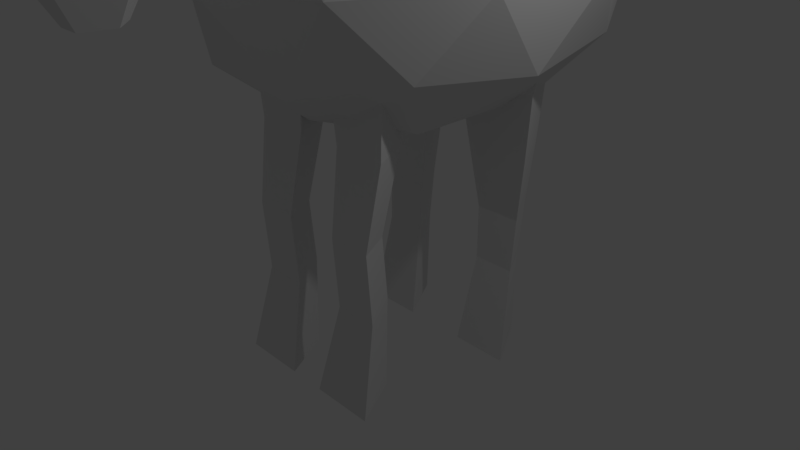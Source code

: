 # Source: GOAT.blend  (saved by Blender 2.78.0; exported with 4.5.12 LTS)
import bpy
from mathutils import Matrix  # noqa: F401  (used for matrix-valued properties, if any)

bpy.ops.wm.read_factory_settings(use_empty=True)
scene = bpy.context.scene
scene.name = 'Scene'

# ---- collections
col_collection_1 = bpy.data.collections.new('Collection 1'); scene.collection.children.link(col_collection_1)
col_collection_2 = bpy.data.collections.new('Collection 2'); scene.collection.children.link(col_collection_2)

# ---- world
world_world = bpy.data.worlds.new('World'); scene.world = world_world
world_world.color = (0.05088, 0.05088, 0.05088)
world_world.use_sun_shadow = False
world_world.sun_shadow_jitter_overblur = 0.0
world_world.cycles.sampling_method = 'MANUAL'

# ---- cameras
cam_camera = bpy.data.cameras.new('Camera')
cam_camera.clip_end = 100.0
cam_camera.lens = 35.0
cam_camera.sensor_width = 32.0
cam_camera.sensor_height = 18.0
cam_camera.ortho_scale = 7.314
cam_camera.dof.focus_distance = 0.0
cam_camera.dof.aperture_fstop = 128.0

# ---- lights
light_lamp = bpy.data.lights.new('Lamp', 'POINT')
light_lamp.transmission_factor = 0.0
light_lamp.cutoff_distance = 30.0
light_lamp.energy = 100.0
light_lamp.shadow_buffer_clip_start = 1.001
light_lamp.shadow_soft_size = 0.1
light_lamp.shadow_maximum_resolution = 0.006
light_lamp.use_absolute_resolution = True

# ---- meshes
me_circle = bpy.data.meshes.new('Circle')
me_circle.from_pydata([(1.924, 0.5788, 3.728), (1.058, -0.8622, 4.144), (2.79, -0.8622, 4.144), (1.924, 1.296, 6.13), (1.058, -0.04544, 6.801), (2.79, -0.04544, 6.801), (1.924, 3.243, 8.698), (0.8534, 1.585, 9.528), (2.994, 1.585, 9.528), (1.924, 4.382, 10.95), (0.6094, 2.553, 12.31), (3.238, 2.553, 12.31), (2.172, 6.756, 0.5018), (1.305, 5.401, 1.145), (3.038, 5.401, 1.145), (2.172, 7.778, 2.433), (1.22, 6.289, 3.14), (3.123, 6.289, 3.14), (2.172, 9.142, 4.662), (0.8177, 7.024, 5.667), (3.525, 7.024, 5.667), (2.172, 10.4, 6.887), (0.4584, 7.722, 8.159), (3.885, 7.722, 8.159), (2.172, 11.87, 8.215), (-0.4316, 7.795, 10.15), (4.775, 7.795, 10.15), (2.172, 5.332, -2.759), (0.994, 3.413, -2.066), (3.349, 3.413, -2.066), (1.924, -0.8782, 0.283), (0.6563, -2.842, 1.264), (3.191, -2.842, 1.264), (-2.114, 0.5788, 3.728), (-2.98, -0.8622, 4.144), (-1.248, -0.8622, 4.144), (-2.114, 1.296, 6.13), (-2.98, -0.04544, 6.801), (-1.248, -0.04544, 6.801), (-2.114, 3.243, 8.698), (-3.184, 1.585, 9.528), (-1.044, 1.585, 9.528), (-3.803, 4.382, 10.95), (-3.428, 2.553, 12.31), (-0.7998, 2.553, 12.31), (-2.114, -0.8782, 0.283), (-3.381, -2.842, 1.264), (-0.8468, -2.842, 1.264), (-2.846, 6.756, 0.5018), (-3.712, 5.401, 1.145), (-1.98, 5.401, 1.145), (-2.846, 7.778, 2.433), (-3.797, 6.289, 3.14), (-1.894, 6.289, 3.14), (-2.846, 9.142, 4.662), (-4.199, 7.024, 5.667), (-1.492, 7.024, 5.667), (-2.429, 10.4, 6.887), (-4.143, 7.722, 8.159), (-1.133, 7.722, 8.159), (-2.429, 11.87, 8.215), (-5.033, 7.795, 10.15), (-0.2426, 7.795, 10.15), (-2.846, 5.332, -2.759), (-4.023, 3.413, -2.066), (-1.668, 3.413, -2.066), (-4.565e-07, -2.287, 16.43), (-0.6949, -2.889, 16.67), (-0.4295, -3.863, 17.06), (0.4295, -3.863, 17.06), (0.6949, -2.889, 16.67), (-1.374, -2.106, 17.87), (-5.807e-07, -0.9152, 17.4), (-0.8494, -4.032, 18.64), (0.8494, -4.032, 18.64), (1.374, -2.106, 17.87), (-1.615, -1.506, 19.1), (-6.909e-07, -0.1071, 18.54), (-0.9983, -3.77, 20.01), (0.9983, -3.77, 20.01), (1.615, -1.506, 19.1), (-2.416, -0.8151, 20.2), (-7.462e-07, 0.7188, 18.54), (-1.493, -3.297, 22.87), (1.493, -3.297, 22.87), (2.416, -0.8151, 20.2), (-3.329, -0.02675, 21.1), (-8.421e-07, 1.168, 18.24), (-2.057, -1.959, 25.74), (2.057, -1.959, 25.74), (3.329, -0.02674, 21.1), (-1.891e-08, 5.881, 7.216), (4.333, 2.707, 12.05), (-1.655, -0.0127, 13.13), (-5.356, 7.108, 10.29), (-1.655, 14.23, 7.45), (4.333, 11.51, 8.535), (1.655, 1.972, 18.11), (-4.333, 4.692, 17.02), (-4.333, 13.49, 13.51), (1.655, 16.21, 12.43), (5.356, 9.093, 15.27), (-1.891e-08, 10.32, 18.34), (-0.9728, 2.027, 9.716), (2.547, 3.626, 9.079), (1.574, 0.1616, 12.56), (5.094, 6.934, 9.854), (2.547, 8.799, 7.015), (-3.148, 6.213, 8.047), (-4.121, 2.748, 11.52), (-0.9728, 10.4, 6.377), (-4.121, 11.12, 8.184), (1.574, 13.71, 7.152), (5.695, 5.514, 13.81), (5.695, 10.69, 11.75), (-1.891e-08, -0.2706, 16.12), (3.52, 1.328, 15.48), (-5.695, 5.514, 13.81), (-3.52, 1.328, 15.48), (-3.52, 14.87, 10.08), (-5.695, 10.69, 11.75), (3.52, 14.87, 10.08), (-1.891e-08, 16.47, 9.439), (4.121, 5.081, 17.37), (-1.574, 2.495, 18.4), (-5.094, 9.267, 15.7), (-1.574, 16.04, 13.0), (4.121, 13.45, 14.03), (0.9728, 5.802, 19.18), (3.148, 9.988, 17.51), (-2.547, 7.401, 18.54), (-2.547, 12.57, 16.48), (0.9728, 14.17, 15.84), (-2.458, 2.88, 20.58), (-3.451e-06, 2.286, 17.53), (-1.519, 3.84, 25.51), (1.519, 3.84, 25.51), (2.458, 2.88, 20.58), (-2.48, 4.712, 14.15), (-0.1543, 1.889, 12.63), (-1.378, 8.752, 17.08), (1.628, 8.425, 17.37), (2.385, 4.183, 14.62), (-0.4768, 14.33, 6.246), (1.248, 14.06, 6.086), (0.4073, 15.53, 7.308), (2.288, 14.68, 7.649)], [], [(0, 3, 5, 2), (2, 5, 4, 1), (1, 4, 3, 0), (3, 6, 8, 5), (5, 8, 7, 4), (4, 7, 6, 3), (6, 9, 11, 8), (8, 11, 10, 7), (7, 10, 9, 6), (12, 15, 17, 14), (14, 17, 16, 13), (13, 16, 15, 12), (15, 18, 20, 17), (17, 20, 19, 16), (16, 19, 18, 15), (18, 21, 23, 20), (20, 23, 22, 19), (19, 22, 21, 18), (21, 24, 26, 23), (23, 26, 25, 22), (22, 25, 24, 21), (14, 29, 27, 12), (13, 28, 29, 14), (12, 27, 28, 13), (0, 2, 32, 30), (2, 1, 31, 32), (1, 0, 30, 31), (33, 36, 38, 35), (35, 38, 37, 34), (34, 37, 36, 33), (36, 39, 41, 38), (38, 41, 40, 37), (37, 40, 39, 36), (39, 42, 44, 41), (41, 44, 43, 40), (40, 43, 42, 39), (33, 35, 47, 45), (35, 34, 46, 47), (34, 33, 45, 46), (48, 51, 53, 50), (50, 53, 52, 49), (49, 52, 51, 48), (51, 54, 56, 53), (53, 56, 55, 52), (52, 55, 54, 51), (54, 57, 59, 56), (56, 59, 58, 55), (55, 58, 57, 54), (57, 60, 62, 59), (59, 62, 61, 58), (58, 61, 60, 57), (50, 65, 63, 48), (49, 64, 65, 50), (48, 63, 64, 49), (67, 66, 70, 69, 68), (75, 80, 79, 74), (68, 73, 71, 67), (66, 72, 75, 70), (69, 74, 73, 68), (67, 71, 72, 66), (70, 75, 74, 69), (77, 82, 85, 80), (73, 78, 76, 71), (72, 77, 80, 75), (74, 79, 78, 73), (71, 76, 77, 72), (85, 90, 89, 84), (79, 84, 83, 78), (76, 81, 82, 77), (80, 85, 84, 79), (78, 83, 81, 76), (90, 87, 134, 137), (83, 88, 86, 81), (82, 87, 90, 85), (84, 89, 88, 83), (81, 86, 87, 82), (91, 104, 103), (92, 104, 106), (91, 103, 108), (91, 108, 110), (91, 110, 107), (92, 106, 113), (93, 105, 115), (94, 109, 117), (95, 111, 119), (96, 112, 121), (92, 113, 116), (93, 115, 118), (94, 117, 120), (95, 119, 122), (96, 121, 114), (97, 123, 128), (98, 124, 130), (99, 125, 131), (100, 126, 132), (101, 127, 129), (129, 132, 102), (129, 127, 132), (127, 100, 132), (132, 131, 102), (132, 126, 131), (126, 99, 131), (131, 130, 102), (131, 125, 130), (125, 98, 130), (130, 128, 102), (130, 124, 128), (124, 97, 128), (128, 129, 102), (128, 123, 129), (123, 101, 129), (114, 127, 101), (114, 121, 127), (121, 100, 127), (122, 126, 100), (122, 119, 126), (119, 99, 126), (120, 125, 99), (120, 117, 125), (117, 98, 125), (118, 124, 98), (118, 115, 124), (115, 97, 124), (116, 123, 97), (116, 113, 123), (113, 101, 123), (121, 122, 100), (121, 112, 144, 146), (95, 122, 145, 143), (119, 120, 99), (119, 111, 120), (111, 94, 120), (117, 118, 98), (117, 109, 118), (109, 93, 118), (115, 116, 97), (115, 105, 116), (105, 92, 116), (113, 114, 101), (113, 106, 114), (106, 96, 114), (107, 112, 96), (107, 110, 112), (110, 95, 112), (110, 111, 95), (110, 108, 111), (108, 94, 111), (108, 109, 94), (108, 103, 109), (103, 93, 109), (106, 107, 96), (106, 104, 107), (104, 91, 107), (103, 105, 93), (103, 104, 105), (104, 92, 105), (133, 135, 140, 138), (88, 89, 136, 135), (87, 86, 133, 134), (89, 90, 137, 136), (86, 88, 135, 133), (138, 140, 141, 142, 139), (137, 134, 139, 142), (135, 136, 141, 140), (134, 133, 138, 139), (136, 137, 142, 141), (146, 144, 145), (144, 143, 145), (112, 95, 143, 144), (122, 121, 146, 145)])
me_circle.use_remesh_preserve_volume = False
me_circle.use_remesh_preserve_attributes = False
me_circle.use_mirror_vertex_groups = False
me_circle.update()
me_cylinder = bpy.data.meshes.new('Cylinder')
me_cylinder.from_pydata([(0.3871, -3.025, 7.36), (0.3871, -2.998, 7.889), (0.598, -3.72, 7.396), (0.598, -3.692, 7.925), (0.1761, -3.72, 7.396), (0.1761, -3.692, 7.925), (0.5229, -3.175, 8.817), (0.3871, -2.746, 8.689), (0.2512, -3.175, 8.817), (0.4191, -2.172, 9.674), (0.3871, -2.088, 9.61), (0.355, -2.172, 9.674), (0.4017, -1.885, 9.902), (0.3871, -1.847, 9.872), (0.3724, -1.885, 9.902), (-0.542, -3.021, 7.36), (-0.5474, -2.994, 7.889), (-0.2, -3.661, 7.396), (-0.2054, -3.634, 7.925), (-0.6139, -3.743, 7.396), (-0.6193, -3.716, 7.925), (-0.3797, -3.141, 8.817), (-0.5964, -2.747, 8.689), (-0.6463, -3.194, 8.817), (-0.6766, -2.178, 9.674), (-0.7243, -2.102, 9.61), (-0.7395, -2.19, 9.674), (-0.7494, -1.9, 9.902), (-0.7712, -1.865, 9.872), (-0.7781, -1.906, 9.902)], [], [(0, 1, 3, 2), (2, 3, 5, 4), (1, 5, 8, 7), (4, 5, 1, 0), (0, 2, 4), (7, 8, 11, 10), (5, 3, 6, 8), (3, 1, 7, 6), (10, 11, 14, 13), (8, 6, 9, 11), (6, 7, 10, 9), (12, 13, 14), (11, 9, 12, 14), (9, 10, 13, 12), (15, 16, 18, 17), (17, 18, 20, 19), (16, 20, 23, 22), (19, 20, 16, 15), (15, 17, 19), (22, 23, 26, 25), (20, 18, 21, 23), (18, 16, 22, 21), (25, 26, 29, 28), (23, 21, 24, 26), (21, 22, 25, 24), (27, 28, 29), (26, 24, 27, 29), (24, 25, 28, 27)])
me_cylinder.use_remesh_preserve_volume = False
me_cylinder.use_remesh_preserve_attributes = False
me_cylinder.use_mirror_vertex_groups = False
me_cylinder.update()

# ---- objects
ob_circle = bpy.data.objects.new('Circle', me_circle)
ob_lamp = bpy.data.objects.new('Lamp', light_lamp)
ob_camera = bpy.data.objects.new('Camera', cam_camera)
ob_cylinder = bpy.data.objects.new('Cylinder', me_cylinder)

# ---- transforms, parenting, visibility, modifiers, constraints
ob_circle.location = (0.0, 0.0, -1.504)
ob_circle.rotation_euler = (0.3796, 8.227e-17, 1.58e-17)
ob_circle.scale = (0.345, 0.345, 0.345)
ob_circle.lineart.crease_threshold = 0.0
ob_lamp.location = (4.076, 1.005, 5.904)
ob_lamp.rotation_euler = (0.6503, 0.05522, 1.866)
ob_lamp.lock_rotations_4d = False
ob_lamp.empty_display_type = 'ARROWS'
ob_lamp.color = (0.0, 0.0, 0.0, 0.0)
ob_lamp.lineart.crease_threshold = 0.0
ob_camera.location = (7.481, -6.508, 5.344)
ob_camera.rotation_euler = (1.109, 0.0, 0.8149)
ob_camera.lock_rotations_4d = False
ob_camera.empty_display_type = 'ARROWS'
ob_camera.color = (0.0, 0.0, 0.0, 0.0)
ob_camera.display_type = 'WIRE'
ob_camera.lineart.crease_threshold = 0.0
ob_cylinder.location = (-6.448e-16, 0.128, -0.9659)
ob_cylinder.lineart.crease_threshold = 0.0

# ---- collection membership
col_collection_1.objects.link(ob_circle)
col_collection_1.objects.link(ob_lamp)
col_collection_1.objects.link(ob_camera)
col_collection_2.objects.link(ob_cylinder)

# ---- scene / render settings (as saved in the file)
scene.camera = ob_camera
scene.frame_start = 1; scene.frame_end = 250; scene.frame_set(1)
scene.render.engine = 'BLENDER_EEVEE_NEXT'
scene.render.resolution_percentage = 50
scene.render.dither_intensity = 0.0
scene.cycles.use_denoising = False
scene.cycles.samples = 128
scene.cycles.sampling_pattern = 'TABULATED_SOBOL'
scene.cycles.light_sampling_threshold = 0.0
scene.cycles.use_adaptive_sampling = False
scene.cycles.use_light_tree = False
scene.cycles.blur_glossy = 0.0
scene.cycles.sample_clamp_indirect = 0.0
scene.view_settings.view_transform = 'Standard'
bpy.context.view_layer.update()

